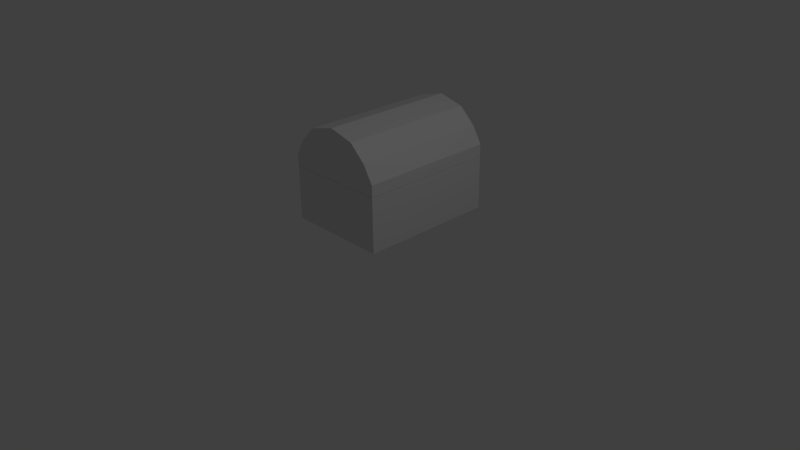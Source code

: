 # Source: Treasure_Chest.blend  (saved by Blender 2.73.0; exported with 4.5.12 LTS)
import bpy
from mathutils import Matrix  # noqa: F401  (used for matrix-valued properties, if any)

bpy.ops.wm.read_factory_settings(use_empty=True)
scene = bpy.context.scene
scene.name = 'Scene'

# ---- collections
col_collection_1 = bpy.data.collections.new('Collection 1'); scene.collection.children.link(col_collection_1)

# ---- materials (node trees are filled in below, after node groups)
mat_material = bpy.data.materials.new('Material')
mat_material.alpha_threshold = 0.0
mat_material.use_transparent_shadow = False
mat_material.roughness = 0.5
mat_material.line_color = (0.0, 0.0, 0.0, 1.0)

# ---- material node trees

# ---- world
world_world = bpy.data.worlds.new('World'); scene.world = world_world
world_world.color = (0.05088, 0.05088, 0.05088)
world_world.use_sun_shadow = False
world_world.sun_shadow_jitter_overblur = 0.0
world_world.cycles.sampling_method = 'MANUAL'
world_world.cycles.sample_map_resolution = 256

# ---- cameras
cam_camera = bpy.data.cameras.new('Camera')
cam_camera.clip_end = 100.0
cam_camera.lens = 35.0
cam_camera.sensor_width = 32.0
cam_camera.sensor_height = 18.0
cam_camera.ortho_scale = 7.314
cam_camera.dof.focus_distance = 0.0
cam_camera.dof.aperture_fstop = 128.0

# ---- lights
light_lamp = bpy.data.lights.new('Lamp', 'POINT')
light_lamp.transmission_factor = 0.0
light_lamp.cutoff_distance = 30.0
light_lamp.energy = 100.0
light_lamp.shadow_buffer_clip_start = 1.001
light_lamp.shadow_soft_size = 0.1
light_lamp.shadow_maximum_resolution = 0.006
light_lamp.use_absolute_resolution = True
light_lamp.cycles.use_multiple_importance_sampling = False

# ---- meshes
me_cube_002 = bpy.data.meshes.new('Cube.002')
me_cube_002.from_pydata([(-1.5, 0.0, 5.96e-08), (-1.5, 2.0, 5.96e-08), (0.0, 2.0, 5.96e-08), (0.0, 0.0, 5.96e-08), (-1.362, 0.0, 0.4074), (-1.362, 2.0, 0.4074), (-0.1379, 2.0, 0.4074), (-0.1379, 0.0, 0.4074), (-0.75, 2.0, 0.7272), (-0.7471, 2.0, -0.002907), (-0.75, 0.0, 0.7272), (-0.75, 0.0, 5.96e-08), (-1.051, 2.0, 5.96e-08), (-1.125, 0.0, 0.6323), (-1.125, 2.0, 0.6323), (-1.051, 0.0, 5.96e-08), (-0.375, 2.0, 0.6323), (-0.4486, 0.0, 5.96e-08), (-0.4486, 2.0, 5.96e-08), (-0.375, 0.0, 0.6323), (-1.5, 0.0, 0.1695), (-1.5, 2.0, 0.1695), (0.0, 2.0, 0.1695), (0.0, 0.0, 0.1695), (-0.75, 0.0, 0.1695), (-1.051, 0.0, 0.1695), (-0.4486, 0.0, 0.1695), (-1.362, 0.1837, 0.4074), (-1.5, 0.1837, 5.96e-08), (-0.1379, 0.1837, 0.4074), (0.0, 0.1837, 5.96e-08), (-0.75, 0.1837, 0.7272), (-0.75, 0.1837, 5.96e-08), (-1.051, 0.1837, 5.96e-08), (-1.125, 0.1837, 0.6323), (-0.375, 0.1837, 0.6323), (-0.4486, 0.1837, 5.96e-08), (0.0, 0.1837, 0.1695), (-1.5, 0.1837, 0.1695), (-1.362, 1.819, 0.4074), (0.0, 1.819, 5.96e-08), (0.0, 1.819, 0.1695), (-1.5, 1.819, 5.96e-08), (-0.1379, 1.819, 0.4074), (-0.75, 1.819, 0.7272), (-0.75, 1.819, 5.96e-08), (-1.051, 1.819, 5.96e-08), (-1.125, 1.819, 0.6323), (-0.375, 1.819, 0.6323), (-0.4486, 1.819, 5.96e-08), (-1.5, 1.819, 0.1695), (-1.316, 0.0, 5.96e-08), (-1.082, 0.0, 0.488), (-0.75, 0.0, 0.5868), (-1.316, 0.0, 0.1695), (-0.1836, 0.0, 5.96e-08), (-0.418, 0.0, 0.4918), (-0.1836, 0.0, 0.1695), (-0.1836, 0.1837, 5.96e-08), (-0.1836, 1.819, 5.96e-08), (-0.1836, 2.0, 5.96e-08), (-1.316, 2.0, 5.96e-08), (-1.316, 0.1837, 5.96e-08), (-1.316, 1.819, 5.96e-08), (-0.75, 0.0, 0.3233), (-1.051, 0.0, 0.3239), (-0.4486, 0.0, 0.3227), (-0.2558, 0.0, 0.3276), (-1.245, 0.0, 0.3241), (-0.7471, 2.0, 0.1666), (-0.4457, 2.0, 0.1666), (-1.048, 2.0, 0.1666), (-0.4151, 2.0, 0.4851), (-0.7471, 2.0, 0.5839), (-0.1807, 2.0, 0.1666), (-1.079, 2.0, 0.4889), (-1.313, 2.0, 0.1666), (-0.7471, 2.0, 0.3204), (-0.4457, 2.0, 0.321), (-1.048, 2.0, 0.3198), (-1.241, 2.0, 0.3247), (-0.2518, 2.0, 0.3212)], [], [(50, 21, 1, 42), (81, 74, 70, 78), (37, 23, 3, 30), (25, 54, 51, 15), (49, 18, 60, 59), (47, 14, 5, 39), (48, 16, 8, 44), (46, 12, 9, 45), (26, 24, 11, 17), (79, 77, 69, 71), (77, 78, 70, 69), (42, 1, 61, 63), (44, 8, 14, 47), (24, 25, 15, 11), (57, 26, 17, 55), (43, 6, 16, 48), (45, 9, 18, 49), (76, 80, 79, 71), (76, 71, 12, 61), (57, 67, 66, 26), (64, 65, 25, 24), (69, 70, 18, 9), (71, 69, 9, 12), (66, 64, 24, 26), (68, 54, 25, 65), (29, 7, 23, 37), (70, 74, 60, 18), (39, 5, 21, 50), (4, 27, 38, 20), (43, 29, 37, 41), (11, 32, 36, 17), (7, 29, 35, 19), (10, 31, 34, 13), (0, 28, 62, 51), (15, 33, 32, 11), (19, 35, 31, 10), (13, 34, 27, 4), (17, 36, 58, 55), (41, 37, 30, 40), (20, 38, 28, 0), (22, 41, 40, 2), (6, 43, 41, 22), (27, 39, 50, 38), (32, 45, 49, 36), (29, 43, 48, 35), (31, 44, 47, 34), (28, 42, 63, 62), (33, 46, 45, 32), (35, 48, 44, 31), (34, 47, 39, 27), (36, 49, 59, 58), (38, 50, 42, 28), (23, 7, 67, 57), (19, 10, 53, 56), (54, 20, 0, 51), (4, 20, 54, 68), (23, 57, 55, 3), (10, 13, 52, 53), (59, 60, 2, 40), (58, 59, 40, 30), (55, 58, 30, 3), (63, 61, 12, 46), (62, 63, 46, 33), (51, 62, 33, 15), (13, 4, 68, 52), (7, 19, 56, 67), (67, 56, 66), (56, 53, 64, 66), (53, 52, 65, 64), (52, 68, 65), (21, 5, 80, 76), (14, 8, 73, 75), (74, 22, 2, 60), (6, 22, 74, 81), (8, 16, 72, 73), (16, 6, 81, 72), (5, 14, 75, 80), (80, 75, 79), (75, 73, 77, 79), (73, 72, 78, 77), (72, 81, 78), (21, 76, 61, 1)])
me_cube_002.materials.append(mat_material)
me_cube_002.use_remesh_preserve_volume = False
me_cube_002.use_remesh_preserve_attributes = False
me_cube_002.use_mirror_vertex_groups = False
me_cube_002.update()
me_cube_001 = bpy.data.meshes.new('Cube.001')
me_cube_001.from_pydata([(4.768e-07, 2.0, -0.7884), (4.768e-07, 5.96e-07, -0.7884), (-1.5, 7.749e-07, -0.7884), (-1.5, 2.0, -0.7884), (8.345e-07, 2.0, 0.0), (-1.49e-08, 0.0, 0.0), (-1.5, 9.537e-07, 0.0), (-1.5, 2.0, 0.0), (-0.1703, 1.821, 0.0), (-0.1703, 0.1788, 0.0), (-1.33, 0.1789, 0.0), (-1.33, 1.821, 0.0), (-0.1703, 1.821, -0.2073), (-0.1703, 0.1788, -0.2073), (-1.33, 0.1789, -0.2073), (-1.33, 1.821, -0.2073), (7.808e-07, 2.0, -0.15), (5.886e-08, 8.941e-08, -0.15), (-1.5, 9.269e-07, -0.15), (-1.5, 2.0, -0.15), (6.44e-07, 2.0, -0.6301), (2.469e-07, 3.174e-07, -0.6301), (-1.5, 8.585e-07, -0.6301), (-1.5, 2.0, -0.6301), (6.05e-08, 0.1789, 0.0), (1.223e-07, 0.1789, -0.15), (-1.5, 0.1789, 0.0), (4.768e-07, 0.1789, -0.7884), (-1.5, 0.1789, -0.7884), (-1.5, 0.1789, -0.6301), (2.803e-07, 0.1789, -0.6301), (-1.5, 0.1789, -0.15), (7.131e-07, 1.821, -0.15), (-1.5, 1.821, -0.6301), (-1.5, 1.821, 0.0), (7.53e-07, 1.821, 0.0), (-1.5, 1.821, -0.7884), (4.768e-07, 1.821, -0.7884), (6.132e-07, 1.821, -0.6301), (-1.5, 1.821, -0.15), (-0.1703, 2.0, 0.0), (-0.1703, 3.99e-07, -0.6301), (-0.1703, 2.0, -0.6301), (-0.1703, 2.0, -0.15), (-0.1703, 2.0, -0.7884), (-0.1703, 1.821, -0.7884), (-0.1703, 1.873e-07, -0.15), (-0.1703, 1.044e-07, 0.0), (-0.1703, 0.1789, -0.7884), (-0.1703, 6.244e-07, -0.7884), (-1.33, 2.0, 0.0), (-1.33, 0.1789, -0.7884), (-1.33, 2.0, -0.7884), (-1.33, 2.0, -0.15), (-1.33, 2.0, -0.6301), (-1.33, 7.983e-07, -0.6301), (-1.33, 8.247e-07, -0.15), (-1.33, 8.351e-07, 0.0), (-1.33, 1.821, -0.7884), (-1.33, 7.554e-07, -0.7884), (-0.1711, 1.049e-07, 0.0)], [], [(27, 1, 49, 48), (50, 7, 34, 11), (20, 0, 44, 42), (11, 10, 14, 15), (6, 57, 10, 26), (12, 15, 14, 13), (10, 9, 13, 14), (8, 11, 15, 12), (9, 8, 12, 13), (22, 18, 31, 29), (21, 17, 46, 41), (30, 25, 17, 21), (27, 30, 21, 1), (1, 21, 41, 49), (2, 22, 29, 28), (16, 20, 42, 43), (5, 17, 25, 24), (47, 46, 17, 5), (26, 31, 18, 6), (40, 4, 16, 43), (38, 32, 25, 30), (34, 39, 31, 26), (37, 27, 48, 45), (37, 38, 30, 27), (29, 31, 39, 33), (24, 25, 32, 35), (34, 26, 10, 11), (28, 29, 33, 36), (24, 35, 8, 9), (35, 32, 16, 4), (0, 37, 45, 44), (35, 4, 40, 8), (0, 20, 38, 37), (20, 16, 32, 38), (36, 33, 23, 3), (33, 39, 19, 23), (7, 19, 39, 34), (53, 54, 23, 19), (58, 51, 28, 36), (7, 50, 53, 19), (51, 59, 2, 28), (59, 55, 22, 2), (55, 56, 18, 22), (54, 52, 3, 23), (52, 58, 36, 3), (6, 18, 56, 57), (41, 46, 56, 55), (57, 60, 47, 9, 10), (45, 48, 51, 58), (42, 44, 52, 54), (49, 41, 55, 59), (50, 40, 43, 53), (44, 45, 58, 52), (40, 50, 11, 8), (48, 49, 59, 51), (57, 56, 46, 47, 60), (43, 42, 54, 53), (5, 24, 9, 47)])
me_cube_001.materials.append(mat_material)
me_cube_001.use_remesh_preserve_volume = False
me_cube_001.use_remesh_preserve_attributes = False
me_cube_001.use_mirror_vertex_groups = False
me_cube_001.update()

# ---- objects
ob_cube_000 = bpy.data.objects.new('Cube.000', me_cube_002)
ob_cube_001 = bpy.data.objects.new('Cube.001', me_cube_001)
ob_lamp = bpy.data.objects.new('Lamp', light_lamp)
ob_camera = bpy.data.objects.new('Camera', cam_camera)

# ---- transforms, parenting, visibility, modifiers, constraints
ob_cube_000.location = (-4.768e-07, -5.96e-07, 0.7914)
ob_cube_000.lineart.crease_threshold = 0.0
ob_cube_001.location = (-4.768e-07, -5.96e-07, 0.7884)
ob_cube_001.lineart.crease_threshold = 0.0
ob_lamp.location = (4.076, 1.005, 5.904)
ob_lamp.rotation_euler = (0.6503, 0.05522, 1.866)
ob_lamp.lock_rotations_4d = False
ob_lamp.empty_display_type = 'ARROWS'
ob_lamp.color = (0.0, 0.0, 0.0, 0.0)
ob_lamp.lineart.crease_threshold = 0.0
ob_camera.location = (7.481, -6.508, 5.344)
ob_camera.rotation_euler = (1.109, 0.01082, 0.8149)
ob_camera.lock_rotations_4d = False
ob_camera.empty_display_type = 'ARROWS'
ob_camera.color = (0.0, 0.0, 0.0, 0.0)
ob_camera.display_type = 'WIRE'
ob_camera.lineart.crease_threshold = 0.0

# ---- collection membership
col_collection_1.objects.link(ob_cube_000)
col_collection_1.objects.link(ob_cube_001)
col_collection_1.objects.link(ob_lamp)
col_collection_1.objects.link(ob_camera)

# ---- scene / render settings (as saved in the file)
scene.camera = ob_camera
scene.frame_start = 1; scene.frame_end = 250; scene.frame_set(1)
scene.render.engine = 'BLENDER_EEVEE_NEXT'
scene.render.resolution_percentage = 50
scene.render.dither_intensity = 0.0
scene.cycles.use_denoising = False
scene.cycles.samples = 10
scene.cycles.sampling_pattern = 'TABULATED_SOBOL'
scene.cycles.light_sampling_threshold = 0.0
scene.cycles.use_adaptive_sampling = False
scene.cycles.use_light_tree = False
scene.cycles.blur_glossy = 0.0
scene.cycles.pixel_filter_type = 'GAUSSIAN'
scene.cycles.sample_clamp_indirect = 0.0
scene.view_settings.view_transform = 'Standard'
bpy.context.view_layer.update()
